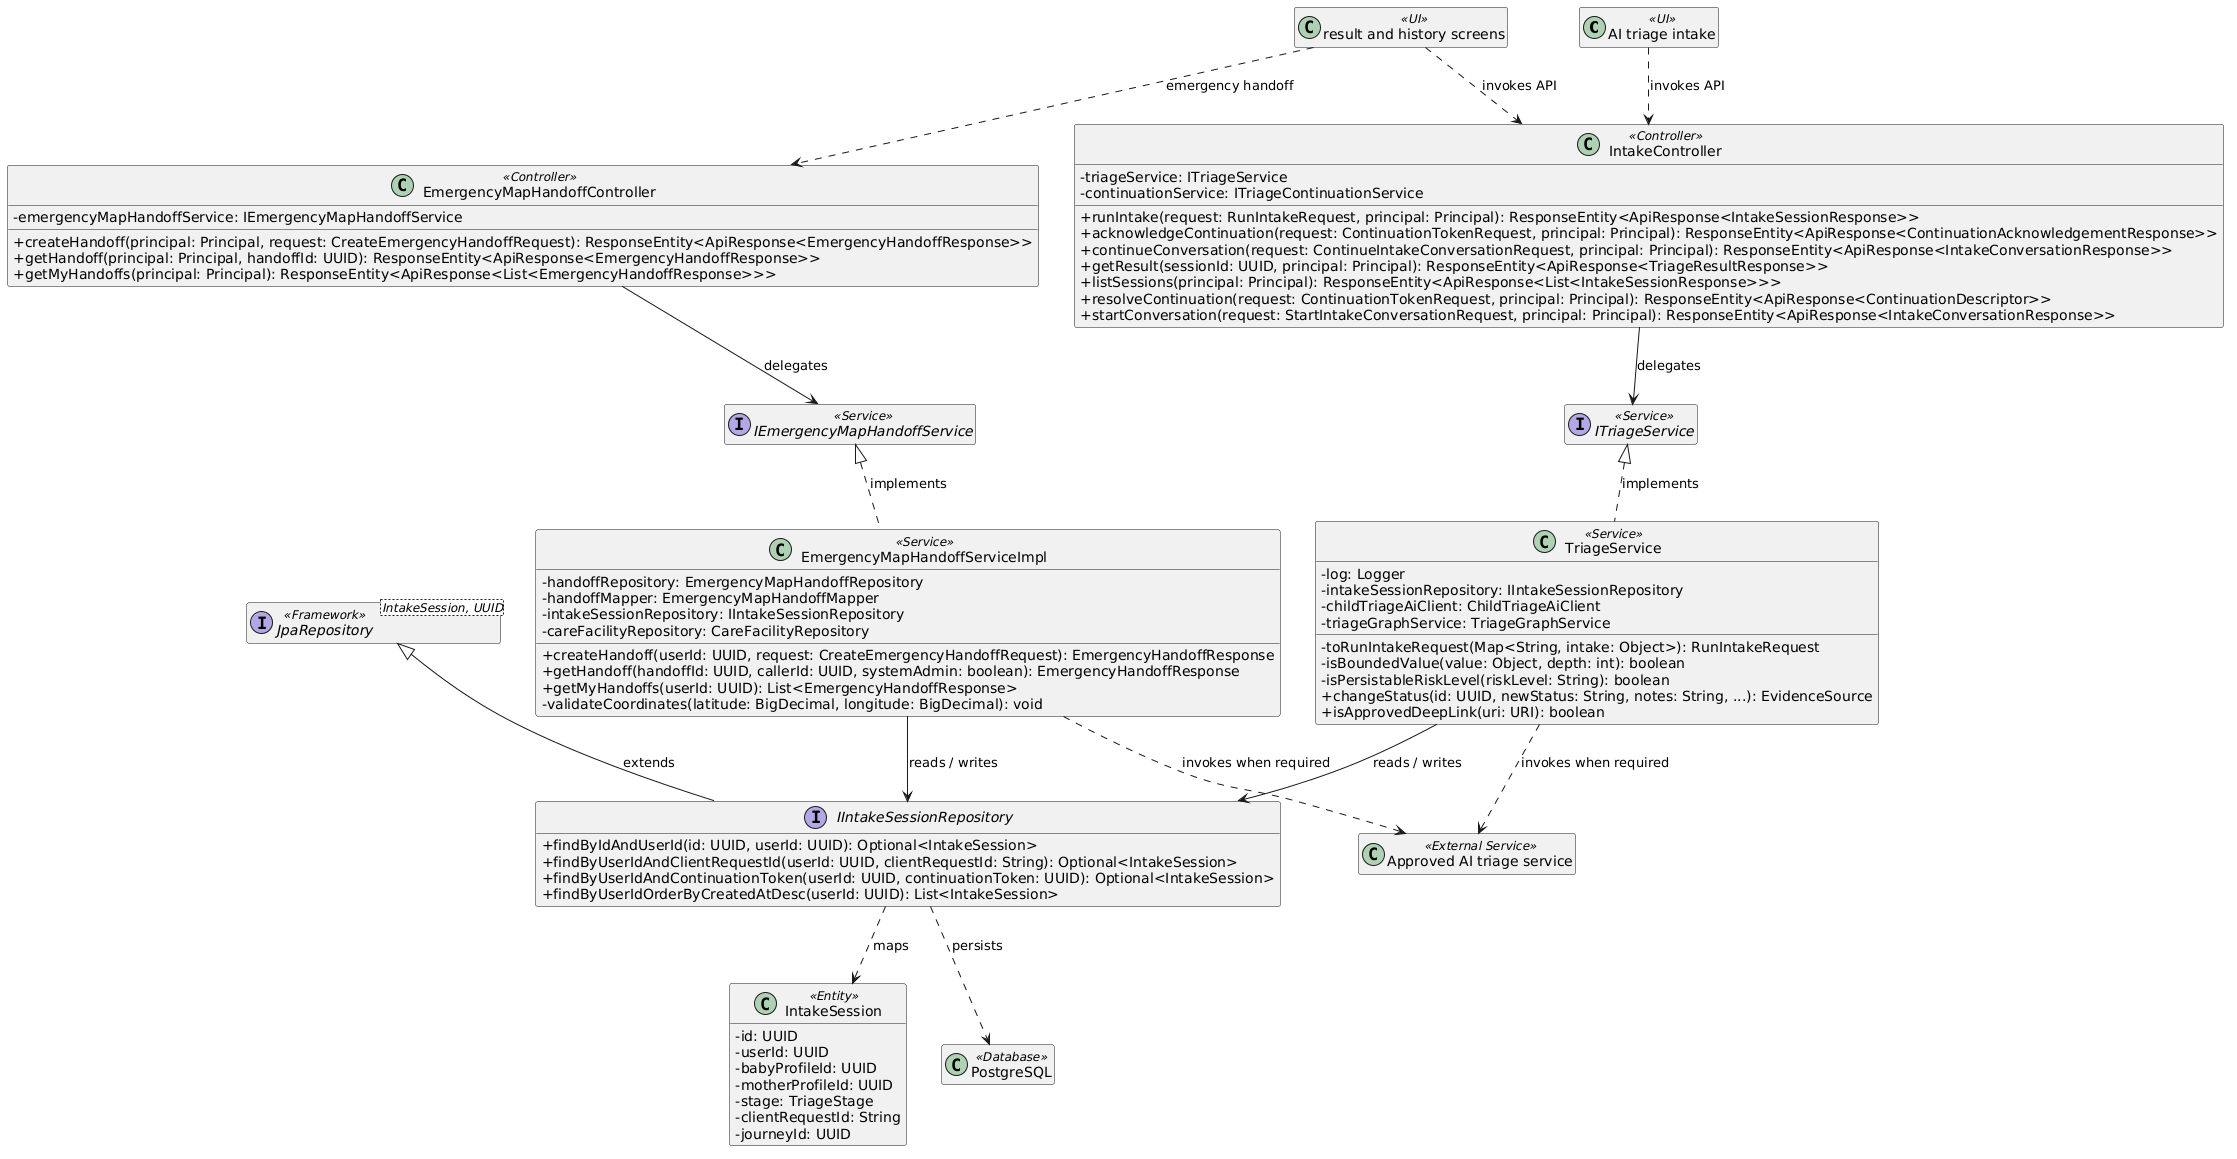

The diagram above was rendered by PlantUML. Its source (embedded in the PNG):
@startuml
skinparam classAttributeIconSize 0
hide empty members

class "AI triage intake" as UI1 <<UI>>
class "result and history screens" as UI2 <<UI>>
class "IntakeController" as Controller1 <<Controller>> {
  - triageService: ITriageService
  - continuationService: ITriageContinuationService
  + runIntake(request: RunIntakeRequest, principal: Principal): ResponseEntity<ApiResponse<IntakeSessionResponse>>
  + acknowledgeContinuation(request: ContinuationTokenRequest, principal: Principal): ResponseEntity<ApiResponse<ContinuationAcknowledgementResponse>>
  + continueConversation(request: ContinueIntakeConversationRequest, principal: Principal): ResponseEntity<ApiResponse<IntakeConversationResponse>>
  + getResult(sessionId: UUID, principal: Principal): ResponseEntity<ApiResponse<TriageResultResponse>>
  + listSessions(principal: Principal): ResponseEntity<ApiResponse<List<IntakeSessionResponse>>>
  + resolveContinuation(request: ContinuationTokenRequest, principal: Principal): ResponseEntity<ApiResponse<ContinuationDescriptor>>
  + startConversation(request: StartIntakeConversationRequest, principal: Principal): ResponseEntity<ApiResponse<IntakeConversationResponse>>
}
class "EmergencyMapHandoffController" as Controller2 <<Controller>> {
  - emergencyMapHandoffService: IEmergencyMapHandoffService
  + createHandoff(principal: Principal, request: CreateEmergencyHandoffRequest): ResponseEntity<ApiResponse<EmergencyHandoffResponse>>
  + getHandoff(principal: Principal, handoffId: UUID): ResponseEntity<ApiResponse<EmergencyHandoffResponse>>
  + getMyHandoffs(principal: Principal): ResponseEntity<ApiResponse<List<EmergencyHandoffResponse>>>
}
class "TriageService" as Service1 <<Service>> {
  - log: Logger
  - intakeSessionRepository: IIntakeSessionRepository
  - childTriageAiClient: ChildTriageAiClient
  - triageGraphService: TriageGraphService
  - toRunIntakeRequest(Map<String, intake: Object>): RunIntakeRequest
  - isBoundedValue(value: Object, depth: int): boolean
  - isPersistableRiskLevel(riskLevel: String): boolean
  + changeStatus(id: UUID, newStatus: String, notes: String, ...): EvidenceSource
  + isApprovedDeepLink(uri: URI): boolean
}
class "EmergencyMapHandoffServiceImpl" as Service2 <<Service>> {
  - handoffRepository: EmergencyMapHandoffRepository
  - handoffMapper: EmergencyMapHandoffMapper
  - intakeSessionRepository: IIntakeSessionRepository
  - careFacilityRepository: CareFacilityRepository
  + createHandoff(userId: UUID, request: CreateEmergencyHandoffRequest): EmergencyHandoffResponse
  + getHandoff(handoffId: UUID, callerId: UUID, systemAdmin: boolean): EmergencyHandoffResponse
  + getMyHandoffs(userId: UUID): List<EmergencyHandoffResponse>
  - validateCoordinates(latitude: BigDecimal, longitude: BigDecimal): void
}
interface "ITriageService" as Service1Contract <<Service>>
interface "IEmergencyMapHandoffService" as Service2Contract <<Service>>
interface "IIntakeSessionRepository" as Repository1 {
  + findByIdAndUserId(id: UUID, userId: UUID): Optional<IntakeSession>
  + findByUserIdAndClientRequestId(userId: UUID, clientRequestId: String): Optional<IntakeSession>
  + findByUserIdAndContinuationToken(userId: UUID, continuationToken: UUID): Optional<IntakeSession>
  + findByUserIdOrderByCreatedAtDesc(userId: UUID): List<IntakeSession>
}
class "IntakeSession" as Entity1 <<Entity>> {
  - id: UUID
  - userId: UUID
  - babyProfileId: UUID
  - motherProfileId: UUID
  - stage: TriageStage
  - clientRequestId: String
  - journeyId: UUID
}
interface "JpaRepository<IntakeSession, UUID>" as Repository1Base <<Framework>>
class "PostgreSQL" as DB <<Database>>
class "Approved AI triage service" as External <<External Service>>

Service1Contract <|.. Service1 : implements
Service2Contract <|.. Service2 : implements
Repository1Base <|-- Repository1 : extends
UI1 ..> Controller1 : invokes API
UI2 ..> Controller1 : invokes API
UI2 ..> Controller2 : emergency handoff
Controller1 --> Service1Contract : delegates
Controller2 --> Service2Contract : delegates
Service1 --> Repository1 : reads / writes
Service2 --> Repository1 : reads / writes
Repository1 ..> Entity1 : maps
Repository1 ..> DB : persists
Service1 ..> External : invokes when required
Service2 ..> External : invokes when required
@enduml